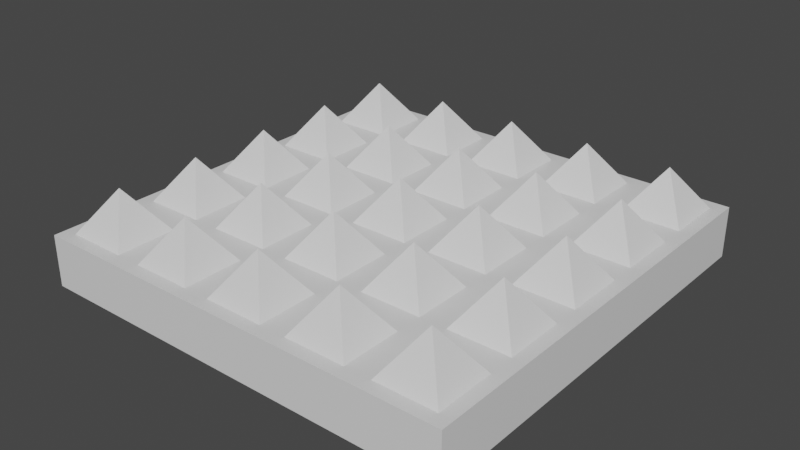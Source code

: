 # Source: Hazard_1.blend  (saved by Blender 3.1.7; exported with 4.5.12 LTS)
import bpy
from mathutils import Matrix  # noqa: F401  (used for matrix-valued properties, if any)

bpy.ops.wm.read_factory_settings(use_empty=True)
scene = bpy.context.scene
scene.name = 'Scene'

# ---- collections
col_collection = bpy.data.collections.new('Collection'); scene.collection.children.link(col_collection)

# ---- materials (node trees are filled in below, after node groups)
mat_material = bpy.data.materials.new('Material')
mat_material.alpha_threshold = 0.0
mat_material.use_transparent_shadow = False
mat_material.line_color = (0.0, 0.0, 0.0, 1.0)

# ---- material node trees
mat_material.use_nodes = True; mat_material.node_tree.nodes.clear()
_N = mat_material.node_tree.nodes; _L = mat_material.node_tree.links
n0 = _N.new('ShaderNodeOutputMaterial'); n0.name = 'Material Output'; n0.location = (300, 300)
n1 = _N.new('ShaderNodeBsdfPrincipled'); n1.name = 'Principled BSDF'; n1.location = (10, 300)
n1.distribution = 'GGX'
n1.subsurface_method = 'RANDOM_WALK_SKIN'
n1.inputs[2].default_value = 0.4
n1.inputs[3].default_value = 1.45
n1.inputs[27].default_value = (0.0, 0.0, 0.0, 1.0)
n1.inputs[28].default_value = 1.0
_L.new(n1.outputs[0], n0.inputs[0])
n0.is_active_output = True

# ---- world
world_world = bpy.data.worlds.new('World'); scene.world = world_world
world_world.use_nodes = True; world_world.node_tree.nodes.clear()
_N = world_world.node_tree.nodes; _L = world_world.node_tree.links
n0 = _N.new('ShaderNodeOutputWorld'); n0.name = 'World Output'; n0.location = (300, 300)
n1 = _N.new('ShaderNodeBackground'); n1.name = 'Background'; n1.location = (10, 300)
n1.inputs[0].default_value = (0.05088, 0.05088, 0.05088, 1.0)
_L.new(n1.outputs[0], n0.inputs[0])
n0.is_active_output = True
world_world.color = (0.05088, 0.05088, 0.05088)
world_world.use_sun_shadow = False
world_world.sun_shadow_jitter_overblur = 0.0

# ---- meshes
me_cube = bpy.data.meshes.new('Cube')
me_cube.from_pydata([(1.0, 1.0, 0.2385), (1.0, 1.0, 0.0), (1.0, -1.0, 0.2385), (1.0, -1.0, 0.0), (-1.0, 1.0, 0.2385), (-1.0, 1.0, 0.0), (-1.0, -1.0, 0.2385), (-1.0, -1.0, 0.0), (-1.0, 0.6, 0.0), (-1.0, 0.2, 0.0), (-1.0, -0.2, 0.0), (-1.0, -0.6, 0.0), (1.0, 0.6, 0.2385), (1.0, 0.2, 0.2385), (1.0, -0.2, 0.2385), (1.0, -0.6, 0.2385), (-1.0, -0.6, 0.2385), (-1.0, -0.2, 0.2385), (-1.0, 0.2, 0.2385), (-1.0, 0.6, 0.2385), (1.0, -0.6, 0.0), (1.0, -0.2, 0.0), (1.0, 0.2, 0.0), (1.0, 0.6, 0.0), (0.6, 1.0, 0.0), (0.2, 1.0, 0.0), (-0.2, 1.0, 0.0), (-0.6, 1.0, 0.0), (0.6, -1.0, 0.2385), (0.2, -1.0, 0.2385), (-0.2, -1.0, 0.2385), (-0.6, -1.0, 0.2385), (-0.6, -1.0, 0.0), (-0.2, -1.0, 0.0), (0.2, -1.0, 0.0), (0.6, -1.0, 0.0), (-0.6, 1.0, 0.2385), (-0.2, 1.0, 0.2385), (0.2, 1.0, 0.2385), (0.6, 1.0, 0.2385), (0.6, 0.6, 0.0), (0.2, 0.6, 0.0), (-0.2, 0.6, 0.0), (-0.6, 0.6, 0.0), (0.6, 0.2, 0.0), (0.2, 0.2, 0.0), (-0.2, 0.2, 0.0), (-0.6, 0.2, 0.0), (0.6, -0.2, 0.0), (0.2, -0.2, 0.0), (-0.2, -0.2, 0.0), (-0.6, -0.2, 0.0), (0.6, -0.6, 0.0), (0.2, -0.6, 0.0), (-0.2, -0.6, 0.0), (-0.6, -0.6, 0.0), (-0.6, 0.6, 0.2385), (-0.2, 0.6, 0.2385), (0.2, 0.6, 0.2385), (0.6, 0.6, 0.2385), (-0.6, 0.2, 0.2385), (-0.2, 0.2, 0.2385), (0.2, 0.2, 0.2385), (0.6, 0.2, 0.2385), (-0.6, -0.2, 0.2385), (-0.2, -0.2, 0.2385), (0.2, -0.2, 0.2385), (0.6, -0.2, 0.2385), (-0.6, -0.6, 0.2385), (-0.2, -0.6, 0.2385), (0.2, -0.6, 0.2385), (0.6, -0.6, 0.2385), (-0.6604, -0.6604, 0.2385), (-0.9396, -0.6604, 0.2385), (-0.9396, -0.9396, 0.2385), (-0.6604, -0.9396, 0.2385), (-0.6604, 0.9396, 0.2385), (-0.9396, 0.9396, 0.2385), (-0.9396, 0.6604, 0.2385), (-0.6604, 0.6604, 0.2385), (-0.6604, 0.5396, 0.2385), (-0.9396, 0.5396, 0.2385), (-0.9396, 0.2604, 0.2385), (-0.6604, 0.2604, 0.2385), (-0.6604, 0.1396, 0.2385), (-0.9396, 0.1396, 0.2385), (-0.9396, -0.1396, 0.2385), (-0.6604, -0.1396, 0.2385), (-0.6604, -0.2604, 0.2385), (-0.9396, -0.2604, 0.2385), (-0.9396, -0.5396, 0.2385), (-0.6604, -0.5396, 0.2385), (0.9396, -0.2604, 0.2385), (0.6604, -0.2604, 0.2385), (0.6604, -0.5396, 0.2385), (0.9396, -0.5396, 0.2385), (0.5396, -0.2604, 0.2385), (0.2604, -0.2604, 0.2385), (0.2604, -0.5396, 0.2385), (0.5396, -0.5396, 0.2385), (0.1396, -0.2604, 0.2385), (-0.1396, -0.2604, 0.2385), (-0.1396, -0.5396, 0.2385), (0.1396, -0.5396, 0.2385), (-0.2604, -0.2604, 0.2385), (-0.5396, -0.2604, 0.2385), (-0.5396, -0.5396, 0.2385), (-0.2604, -0.5396, 0.2385), (0.9396, 0.1396, 0.2385), (0.6604, 0.1396, 0.2385), (0.6604, -0.1396, 0.2385), (0.9396, -0.1396, 0.2385), (0.5396, 0.1396, 0.2385), (0.2604, 0.1396, 0.2385), (0.2604, -0.1396, 0.2385), (0.5396, -0.1396, 0.2385), (0.1396, 0.1396, 0.2385), (-0.1396, 0.1396, 0.2385), (-0.1396, -0.1396, 0.2385), (0.1396, -0.1396, 0.2385), (-0.2604, 0.1396, 0.2385), (-0.5396, 0.1396, 0.2385), (-0.5396, -0.1396, 0.2385), (-0.2604, -0.1396, 0.2385), (0.9396, 0.5396, 0.2385), (0.6604, 0.5396, 0.2385), (0.6604, 0.2604, 0.2385), (0.9396, 0.2604, 0.2385), (0.5396, 0.5396, 0.2385), (0.2604, 0.5396, 0.2385), (0.2604, 0.2604, 0.2385), (0.5396, 0.2604, 0.2385), (0.1396, 0.5396, 0.2385), (-0.1396, 0.5396, 0.2385), (-0.1396, 0.2604, 0.2385), (0.1396, 0.2604, 0.2385), (-0.2604, 0.5396, 0.2385), (-0.5396, 0.5396, 0.2385), (-0.5396, 0.2604, 0.2385), (-0.2604, 0.2604, 0.2385), (0.9396, 0.9396, 0.2385), (0.6604, 0.9396, 0.2385), (0.6604, 0.6604, 0.2385), (0.9396, 0.6604, 0.2385), (0.5396, 0.9396, 0.2385), (0.2604, 0.9396, 0.2385), (0.2604, 0.6604, 0.2385), (0.5396, 0.6604, 0.2385), (0.1396, 0.9396, 0.2385), (-0.1396, 0.9396, 0.2385), (-0.1396, 0.6604, 0.2385), (0.1396, 0.6604, 0.2385), (-0.2604, 0.9396, 0.2385), (-0.5396, 0.9396, 0.2385), (-0.5396, 0.6604, 0.2385), (-0.2604, 0.6604, 0.2385), (0.9396, -0.6604, 0.2385), (0.6604, -0.6604, 0.2385), (0.6604, -0.9396, 0.2385), (0.9396, -0.9396, 0.2385), (0.5396, -0.6604, 0.2385), (0.2604, -0.6604, 0.2385), (0.2604, -0.9396, 0.2385), (0.5396, -0.9396, 0.2385), (0.1396, -0.6604, 0.2385), (-0.1396, -0.6604, 0.2385), (-0.1396, -0.9396, 0.2385), (0.1396, -0.9396, 0.2385), (-0.2604, -0.6604, 0.2385), (-0.5396, -0.6604, 0.2385), (-0.5396, -0.9396, 0.2385), (-0.2604, -0.9396, 0.2385), (-0.8, -0.8, 0.4385), (-0.8, 0.8, 0.4385), (-0.8, 0.4, 0.4385), (-0.8, 0.0, 0.4385), (-0.8, -0.4, 0.4385), (0.8, -0.4, 0.4385), (0.4, -0.4, 0.4385), (0.0, -0.4, 0.4385), (-0.4, -0.4, 0.4385), (0.8, 0.0, 0.4385), (0.4, 0.0, 0.4385), (0.0, 0.0, 0.4385), (-0.4, 0.0, 0.4385), (0.8, 0.4, 0.4385), (0.4, 0.4, 0.4385), (0.0, 0.4, 0.4385), (-0.4, 0.4, 0.4385), (0.8, 0.8, 0.4385), (0.4, 0.8, 0.4385), (0.0, 0.8, 0.4385), (-0.4, 0.8, 0.4385), (0.8, -0.8, 0.4385), (0.4, -0.8, 0.4385), (0.0, -0.8, 0.4385), (-0.4, -0.8, 0.4385)], [], [(76, 77, 173), (32, 31, 6, 7), (8, 19, 4, 5), (52, 20, 3, 35), (20, 15, 2, 3), (24, 39, 0, 1), (1, 0, 12, 23), (23, 12, 13, 22), (22, 13, 14, 21), (21, 14, 15, 20), (24, 1, 23, 40), (40, 23, 22, 44), (44, 22, 21, 48), (48, 21, 20, 52), (7, 6, 16, 11), (11, 16, 17, 10), (10, 17, 18, 9), (9, 18, 19, 8), (80, 81, 174), (84, 85, 175), (88, 89, 176), (92, 93, 177), (96, 97, 178), (100, 101, 179), (104, 105, 180), (108, 109, 181), (112, 113, 182), (116, 117, 183), (120, 121, 184), (124, 125, 185), (128, 129, 186), (132, 133, 187), (136, 137, 188), (140, 141, 189), (144, 145, 190), (148, 149, 191), (152, 153, 192), (156, 157, 193), (10, 51, 55, 11), (51, 50, 54, 55), (50, 49, 53, 54), (49, 48, 52, 53), (9, 47, 51, 10), (47, 46, 50, 51), (46, 45, 49, 50), (45, 44, 48, 49), (8, 43, 47, 9), (43, 42, 46, 47), (42, 41, 45, 46), (41, 40, 44, 45), (5, 27, 43, 8), (27, 26, 42, 43), (26, 25, 41, 42), (25, 24, 40, 41), (5, 4, 36, 27), (27, 36, 37, 26), (26, 37, 38, 25), (25, 38, 39, 24), (11, 55, 32, 7), (55, 54, 33, 32), (54, 53, 34, 33), (53, 52, 35, 34), (3, 2, 28, 35), (35, 28, 29, 34), (34, 29, 30, 33), (33, 30, 31, 32), (160, 161, 194), (164, 165, 195), (168, 169, 196), (68, 16, 73, 72), (16, 6, 74, 73), (6, 31, 75, 74), (31, 68, 72, 75), (36, 4, 77, 76), (4, 19, 78, 77), (19, 56, 79, 78), (56, 36, 76, 79), (56, 19, 81, 80), (19, 18, 82, 81), (18, 60, 83, 82), (60, 56, 80, 83), (60, 18, 85, 84), (18, 17, 86, 85), (17, 64, 87, 86), (64, 60, 84, 87), (64, 17, 89, 88), (17, 16, 90, 89), (16, 68, 91, 90), (68, 64, 88, 91), (14, 67, 93, 92), (67, 71, 94, 93), (71, 15, 95, 94), (15, 14, 92, 95), (67, 66, 97, 96), (66, 70, 98, 97), (70, 71, 99, 98), (71, 67, 96, 99), (66, 65, 101, 100), (65, 69, 102, 101), (69, 70, 103, 102), (70, 66, 100, 103), (65, 64, 105, 104), (64, 68, 106, 105), (68, 69, 107, 106), (69, 65, 104, 107), (13, 63, 109, 108), (63, 67, 110, 109), (67, 14, 111, 110), (14, 13, 108, 111), (63, 62, 113, 112), (62, 66, 114, 113), (66, 67, 115, 114), (67, 63, 112, 115), (62, 61, 117, 116), (61, 65, 118, 117), (65, 66, 119, 118), (66, 62, 116, 119), (61, 60, 121, 120), (60, 64, 122, 121), (64, 65, 123, 122), (65, 61, 120, 123), (12, 59, 125, 124), (59, 63, 126, 125), (63, 13, 127, 126), (13, 12, 124, 127), (59, 58, 129, 128), (58, 62, 130, 129), (62, 63, 131, 130), (63, 59, 128, 131), (58, 57, 133, 132), (57, 61, 134, 133), (61, 62, 135, 134), (62, 58, 132, 135), (57, 56, 137, 136), (56, 60, 138, 137), (60, 61, 139, 138), (61, 57, 136, 139), (0, 39, 141, 140), (39, 59, 142, 141), (59, 12, 143, 142), (12, 0, 140, 143), (39, 38, 145, 144), (38, 58, 146, 145), (58, 59, 147, 146), (59, 39, 144, 147), (38, 37, 149, 148), (37, 57, 150, 149), (57, 58, 151, 150), (58, 38, 148, 151), (37, 36, 153, 152), (36, 56, 154, 153), (56, 57, 155, 154), (57, 37, 152, 155), (15, 71, 157, 156), (71, 28, 158, 157), (28, 2, 159, 158), (2, 15, 156, 159), (71, 70, 161, 160), (70, 29, 162, 161), (29, 28, 163, 162), (28, 71, 160, 163), (70, 69, 165, 164), (69, 30, 166, 165), (30, 29, 167, 166), (29, 70, 164, 167), (69, 68, 169, 168), (68, 31, 170, 169), (31, 30, 171, 170), (30, 69, 168, 171), (72, 73, 172), (73, 74, 172), (74, 75, 172), (75, 72, 172), (77, 78, 173), (78, 79, 173), (79, 76, 173), (81, 82, 174), (82, 83, 174), (83, 80, 174), (85, 86, 175), (86, 87, 175), (87, 84, 175), (89, 90, 176), (90, 91, 176), (91, 88, 176), (93, 94, 177), (94, 95, 177), (95, 92, 177), (97, 98, 178), (98, 99, 178), (99, 96, 178), (101, 102, 179), (102, 103, 179), (103, 100, 179), (105, 106, 180), (106, 107, 180), (107, 104, 180), (109, 110, 181), (110, 111, 181), (111, 108, 181), (113, 114, 182), (114, 115, 182), (115, 112, 182), (117, 118, 183), (118, 119, 183), (119, 116, 183), (121, 122, 184), (122, 123, 184), (123, 120, 184), (125, 126, 185), (126, 127, 185), (127, 124, 185), (129, 130, 186), (130, 131, 186), (131, 128, 186), (133, 134, 187), (134, 135, 187), (135, 132, 187), (137, 138, 188), (138, 139, 188), (139, 136, 188), (141, 142, 189), (142, 143, 189), (143, 140, 189), (145, 146, 190), (146, 147, 190), (147, 144, 190), (149, 150, 191), (150, 151, 191), (151, 148, 191), (153, 154, 192), (154, 155, 192), (155, 152, 192), (157, 158, 193), (158, 159, 193), (159, 156, 193), (161, 162, 194), (162, 163, 194), (163, 160, 194), (165, 166, 195), (166, 167, 195), (167, 164, 195), (169, 170, 196), (170, 171, 196), (171, 168, 196)])
_uv = me_cube.uv_layers.new(name='UVMap')
_uv.uv.foreach_set('vector', [0.8326, 0.5076, 0.8674, 0.5076, 0.85, 0.525, 0.375, 0.95, 0.625, 0.95, 0.625, 1.0, 0.375, 1.0, 0.375, 0.2, 0.625, 0.2, 0.625, 0.25, 0.375, 0.25, 0.325, 0.7, 0.375, 0.7, 0.375, 0.75, 0.325, 0.75, 0.375, 0.7, 0.625, 0.7, 0.625, 0.75, 0.375, 0.75, 0.375, 0.45, 0.625, 0.45, 0.625, 0.5, 0.375, 0.5, 0.375, 0.5, 0.625, 0.5, 0.625, 0.55, 0.375, 0.55, 0.375, 0.55, 0.625, 0.55, 0.625, 0.6, 0.375, 0.6, 0.375, 0.6, 0.625, 0.6, 0.625, 0.65, 0.375, 0.65, 0.375, 0.65, 0.625, 0.65, 0.625, 0.7, 0.375, 0.7, 0.325, 0.5, 0.375, 0.5, 0.375, 0.55, 0.325, 0.55, 0.325, 0.55, 0.375, 0.55, 0.375, 0.6, 0.325, 0.6, 0.325, 0.6, 0.375, 0.6, 0.375, 0.65, 0.325, 0.65, 0.325, 0.65, 0.375, 0.65, 0.375, 0.7, 0.325, 0.7, 0.375, 0.0, 0.625, 0.0, 0.625, 0.05, 0.375, 0.05, 0.375, 0.05, 0.625, 0.05, 0.625, 0.1, 0.375, 0.1, 0.375, 0.1, 0.625, 0.1, 0.625, 0.15, 0.375, 0.15, 0.375, 0.15, 0.625, 0.15, 0.625, 0.2, 0.375, 0.2, 0.8326, 0.5576, 0.8674, 0.5576, 0.85, 0.575, 0.8326, 0.6076, 0.8674, 0.6076, 0.85, 0.625, 0.8326, 0.6576, 0.8674, 0.6576, 0.85, 0.675, 0.6326, 0.6576, 0.6674, 0.6576, 0.65, 0.675, 0.6826, 0.6576, 0.7174, 0.6576, 0.7, 0.675, 0.7326, 0.6576, 0.7674, 0.6576, 0.75, 0.675, 0.7826, 0.6576, 0.8174, 0.6576, 0.8, 0.675, 0.6326, 0.6076, 0.6674, 0.6076, 0.65, 0.625, 0.6826, 0.6076, 0.7174, 0.6076, 0.7, 0.625, 0.7326, 0.6076, 0.7674, 0.6076, 0.75, 0.625, 0.7826, 0.6076, 0.8174, 0.6076, 0.8, 0.625, 0.6326, 0.5576, 0.6674, 0.5576, 0.65, 0.575, 0.6826, 0.5576, 0.7174, 0.5576, 0.7, 0.575, 0.7326, 0.5576, 0.7674, 0.5576, 0.75, 0.575, 0.7826, 0.5576, 0.8174, 0.5576, 0.8, 0.575, 0.6326, 0.5076, 0.6674, 0.5076, 0.65, 0.525, 0.6826, 0.5076, 0.7174, 0.5076, 0.7, 0.525, 0.7326, 0.5076, 0.7674, 0.5076, 0.75, 0.525, 0.7826, 0.5076, 0.8174, 0.5076, 0.8, 0.525, 0.6326, 0.7076, 0.6674, 0.7076, 0.65, 0.725, 0.125, 0.65, 0.175, 0.65, 0.175, 0.7, 0.125, 0.7, 0.175, 0.65, 0.225, 0.65, 0.225, 0.7, 0.175, 0.7, 0.225, 0.65, 0.275, 0.65, 0.275, 0.7, 0.225, 0.7, 0.275, 0.65, 0.325, 0.65, 0.325, 0.7, 0.275, 0.7, 0.125, 0.6, 0.175, 0.6, 0.175, 0.65, 0.125, 0.65, 0.175, 0.6, 0.225, 0.6, 0.225, 0.65, 0.175, 0.65, 0.225, 0.6, 0.275, 0.6, 0.275, 0.65, 0.225, 0.65, 0.275, 0.6, 0.325, 0.6, 0.325, 0.65, 0.275, 0.65, 0.125, 0.55, 0.175, 0.55, 0.175, 0.6, 0.125, 0.6, 0.175, 0.55, 0.225, 0.55, 0.225, 0.6, 0.175, 0.6, 0.225, 0.55, 0.275, 0.55, 0.275, 0.6, 0.225, 0.6, 0.275, 0.55, 0.325, 0.55, 0.325, 0.6, 0.275, 0.6, 0.125, 0.5, 0.175, 0.5, 0.175, 0.55, 0.125, 0.55, 0.175, 0.5, 0.225, 0.5, 0.225, 0.55, 0.175, 0.55, 0.225, 0.5, 0.275, 0.5, 0.275, 0.55, 0.225, 0.55, 0.275, 0.5, 0.325, 0.5, 0.325, 0.55, 0.275, 0.55, 0.375, 0.25, 0.625, 0.25, 0.625, 0.3, 0.375, 0.3, 0.375, 0.3, 0.625, 0.3, 0.625, 0.35, 0.375, 0.35, 0.375, 0.35, 0.625, 0.35, 0.625, 0.4, 0.375, 0.4, 0.375, 0.4, 0.625, 0.4, 0.625, 0.45, 0.375, 0.45, 0.125, 0.7, 0.175, 0.7, 0.175, 0.75, 0.125, 0.75, 0.175, 0.7, 0.225, 0.7, 0.225, 0.75, 0.175, 0.75, 0.225, 0.7, 0.275, 0.7, 0.275, 0.75, 0.225, 0.75, 0.275, 0.7, 0.325, 0.7, 0.325, 0.75, 0.275, 0.75, 0.375, 0.75, 0.625, 0.75, 0.625, 0.8, 0.375, 0.8, 0.375, 0.8, 0.625, 0.8, 0.625, 0.85, 0.375, 0.85, 0.375, 0.85, 0.625, 0.85, 0.625, 0.9, 0.375, 0.9, 0.375, 0.9, 0.625, 0.9, 0.625, 0.95, 0.375, 0.95, 0.6826, 0.7076, 0.7174, 0.7076, 0.7, 0.725, 0.7326, 0.7076, 0.7674, 0.7076, 0.75, 0.725, 0.7826, 0.7076, 0.8174, 0.7076, 0.8, 0.725, 0.825, 0.7, 0.875, 0.7, 0.8674, 0.7076, 0.8326, 0.7076, 0.875, 0.7, 0.875, 0.75, 0.8674, 0.7424, 0.8674, 0.7076, 0.875, 0.75, 0.825, 0.75, 0.8326, 0.7424, 0.8674, 0.7424, 0.825, 0.75, 0.825, 0.7, 0.8326, 0.7076, 0.8326, 0.7424, 0.825, 0.5, 0.875, 0.5, 0.8674, 0.5076, 0.8326, 0.5076, 0.875, 0.5, 0.875, 0.55, 0.8674, 0.5424, 0.8674, 0.5076, 0.875, 0.55, 0.825, 0.55, 0.8326, 0.5424, 0.8674, 0.5424, 0.825, 0.55, 0.825, 0.5, 0.8326, 0.5076, 0.8326, 0.5424, 0.825, 0.55, 0.875, 0.55, 0.8674, 0.5576, 0.8326, 0.5576, 0.875, 0.55, 0.875, 0.6, 0.8674, 0.5924, 0.8674, 0.5576, 0.875, 0.6, 0.825, 0.6, 0.8326, 0.5924, 0.8674, 0.5924, 0.825, 0.6, 0.825, 0.55, 0.8326, 0.5576, 0.8326, 0.5924, 0.825, 0.6, 0.875, 0.6, 0.8674, 0.6076, 0.8326, 0.6076, 0.875, 0.6, 0.875, 0.65, 0.8674, 0.6424, 0.8674, 0.6076, 0.875, 0.65, 0.825, 0.65, 0.8326, 0.6424, 0.8674, 0.6424, 0.825, 0.65, 0.825, 0.6, 0.8326, 0.6076, 0.8326, 0.6424, 0.825, 0.65, 0.875, 0.65, 0.8674, 0.6576, 0.8326, 0.6576, 0.875, 0.65, 0.875, 0.7, 0.8674, 0.6924, 0.8674, 0.6576, 0.875, 0.7, 0.825, 0.7, 0.8326, 0.6924, 0.8674, 0.6924, 0.825, 0.7, 0.825, 0.65, 0.8326, 0.6576, 0.8326, 0.6924, 0.625, 0.65, 0.675, 0.65, 0.6674, 0.6576, 0.6326, 0.6576, 0.675, 0.65, 0.675, 0.7, 0.6674, 0.6924, 0.6674, 0.6576, 0.675, 0.7, 0.625, 0.7, 0.6326, 0.6924, 0.6674, 0.6924, 0.625, 0.7, 0.625, 0.65, 0.6326, 0.6576, 0.6326, 0.6924, 0.675, 0.65, 0.725, 0.65, 0.7174, 0.6576, 0.6826, 0.6576, 0.725, 0.65, 0.725, 0.7, 0.7174, 0.6924, 0.7174, 0.6576, 0.725, 0.7, 0.675, 0.7, 0.6826, 0.6924, 0.7174, 0.6924, 0.675, 0.7, 0.675, 0.65, 0.6826, 0.6576, 0.6826, 0.6924, 0.725, 0.65, 0.775, 0.65, 0.7674, 0.6576, 0.7326, 0.6576, 0.775, 0.65, 0.775, 0.7, 0.7674, 0.6924, 0.7674, 0.6576, 0.775, 0.7, 0.725, 0.7, 0.7326, 0.6924, 0.7674, 0.6924, 0.725, 0.7, 0.725, 0.65, 0.7326, 0.6576, 0.7326, 0.6924, 0.775, 0.65, 0.825, 0.65, 0.8174, 0.6576, 0.7826, 0.6576, 0.825, 0.65, 0.825, 0.7, 0.8174, 0.6924, 0.8174, 0.6576, 0.825, 0.7, 0.775, 0.7, 0.7826, 0.6924, 0.8174, 0.6924, 0.775, 0.7, 0.775, 0.65, 0.7826, 0.6576, 0.7826, 0.6924, 0.625, 0.6, 0.675, 0.6, 0.6674, 0.6076, 0.6326, 0.6076, 0.675, 0.6, 0.675, 0.65, 0.6674, 0.6424, 0.6674, 0.6076, 0.675, 0.65, 0.625, 0.65, 0.6326, 0.6424, 0.6674, 0.6424, 0.625, 0.65, 0.625, 0.6, 0.6326, 0.6076, 0.6326, 0.6424, 0.675, 0.6, 0.725, 0.6, 0.7174, 0.6076, 0.6826, 0.6076, 0.725, 0.6, 0.725, 0.65, 0.7174, 0.6424, 0.7174, 0.6076, 0.725, 0.65, 0.675, 0.65, 0.6826, 0.6424, 0.7174, 0.6424, 0.675, 0.65, 0.675, 0.6, 0.6826, 0.6076, 0.6826, 0.6424, 0.725, 0.6, 0.775, 0.6, 0.7674, 0.6076, 0.7326, 0.6076, 0.775, 0.6, 0.775, 0.65, 0.7674, 0.6424, 0.7674, 0.6076, 0.775, 0.65, 0.725, 0.65, 0.7326, 0.6424, 0.7674, 0.6424, 0.725, 0.65, 0.725, 0.6, 0.7326, 0.6076, 0.7326, 0.6424, 0.775, 0.6, 0.825, 0.6, 0.8174, 0.6076, 0.7826, 0.6076, 0.825, 0.6, 0.825, 0.65, 0.8174, 0.6424, 0.8174, 0.6076, 0.825, 0.65, 0.775, 0.65, 0.7826, 0.6424, 0.8174, 0.6424, 0.775, 0.65, 0.775, 0.6, 0.7826, 0.6076, 0.7826, 0.6424, 0.625, 0.55, 0.675, 0.55, 0.6674, 0.5576, 0.6326, 0.5576, 0.675, 0.55, 0.675, 0.6, 0.6674, 0.5924, 0.6674, 0.5576, 0.675, 0.6, 0.625, 0.6, 0.6326, 0.5924, 0.6674, 0.5924, 0.625, 0.6, 0.625, 0.55, 0.6326, 0.5576, 0.6326, 0.5924, 0.675, 0.55, 0.725, 0.55, 0.7174, 0.5576, 0.6826, 0.5576, 0.725, 0.55, 0.725, 0.6, 0.7174, 0.5924, 0.7174, 0.5576, 0.725, 0.6, 0.675, 0.6, 0.6826, 0.5924, 0.7174, 0.5924, 0.675, 0.6, 0.675, 0.55, 0.6826, 0.5576, 0.6826, 0.5924, 0.725, 0.55, 0.775, 0.55, 0.7674, 0.5576, 0.7326, 0.5576, 0.775, 0.55, 0.775, 0.6, 0.7674, 0.5924, 0.7674, 0.5576, 0.775, 0.6, 0.725, 0.6, 0.7326, 0.5924, 0.7674, 0.5924, 0.725, 0.6, 0.725, 0.55, 0.7326, 0.5576, 0.7326, 0.5924, 0.775, 0.55, 0.825, 0.55, 0.8174, 0.5576, 0.7826, 0.5576, 0.825, 0.55, 0.825, 0.6, 0.8174, 0.5924, 0.8174, 0.5576, 0.825, 0.6, 0.775, 0.6, 0.7826, 0.5924, 0.8174, 0.5924, 0.775, 0.6, 0.775, 0.55, 0.7826, 0.5576, 0.7826, 0.5924, 0.625, 0.5, 0.675, 0.5, 0.6674, 0.5076, 0.6326, 0.5076, 0.675, 0.5, 0.675, 0.55, 0.6674, 0.5424, 0.6674, 0.5076, 0.675, 0.55, 0.625, 0.55, 0.6326, 0.5424, 0.6674, 0.5424, 0.625, 0.55, 0.625, 0.5, 0.6326, 0.5076, 0.6326, 0.5424, 0.675, 0.5, 0.725, 0.5, 0.7174, 0.5076, 0.6826, 0.5076, 0.725, 0.5, 0.725, 0.55, 0.7174, 0.5424, 0.7174, 0.5076, 0.725, 0.55, 0.675, 0.55, 0.6826, 0.5424, 0.7174, 0.5424, 0.675, 0.55, 0.675, 0.5, 0.6826, 0.5076, 0.6826, 0.5424, 0.725, 0.5, 0.775, 0.5, 0.7674, 0.5076, 0.7326, 0.5076, 0.775, 0.5, 0.775, 0.55, 0.7674, 0.5424, 0.7674, 0.5076, 0.775, 0.55, 0.725, 0.55, 0.7326, 0.5424, 0.7674, 0.5424, 0.725, 0.55, 0.725, 0.5, 0.7326, 0.5076, 0.7326, 0.5424, 0.775, 0.5, 0.825, 0.5, 0.8174, 0.5076, 0.7826, 0.5076, 0.825, 0.5, 0.825, 0.55, 0.8174, 0.5424, 0.8174, 0.5076, 0.825, 0.55, 0.775, 0.55, 0.7826, 0.5424, 0.8174, 0.5424, 0.775, 0.55, 0.775, 0.5, 0.7826, 0.5076, 0.7826, 0.5424, 0.625, 0.7, 0.675, 0.7, 0.6674, 0.7076, 0.6326, 0.7076, 0.675, 0.7, 0.675, 0.75, 0.6674, 0.7424, 0.6674, 0.7076, 0.675, 0.75, 0.625, 0.75, 0.6326, 0.7424, 0.6674, 0.7424, 0.625, 0.75, 0.625, 0.7, 0.6326, 0.7076, 0.6326, 0.7424, 0.675, 0.7, 0.725, 0.7, 0.7174, 0.7076, 0.6826, 0.7076, 0.725, 0.7, 0.725, 0.75, 0.7174, 0.7424, 0.7174, 0.7076, 0.725, 0.75, 0.675, 0.75, 0.6826, 0.7424, 0.7174, 0.7424, 0.675, 0.75, 0.675, 0.7, 0.6826, 0.7076, 0.6826, 0.7424, 0.725, 0.7, 0.775, 0.7, 0.7674, 0.7076, 0.7326, 0.7076, 0.775, 0.7, 0.775, 0.75, 0.7674, 0.7424, 0.7674, 0.7076, 0.775, 0.75, 0.725, 0.75, 0.7326, 0.7424, 0.7674, 0.7424, 0.725, 0.75, 0.725, 0.7, 0.7326, 0.7076, 0.7326, 0.7424, 0.775, 0.7, 0.825, 0.7, 0.8174, 0.7076, 0.7826, 0.7076, 0.825, 0.7, 0.825, 0.75, 0.8174, 0.7424, 0.8174, 0.7076, 0.825, 0.75, 0.775, 0.75, 0.7826, 0.7424, 0.8174, 0.7424, 0.775, 0.75, 0.775, 0.7, 0.7826, 0.7076, 0.7826, 0.7424, 0.8326, 0.7076, 0.8674, 0.7076, 0.85, 0.725, 0.8674, 0.7076, 0.8674, 0.7424, 0.85, 0.725, 0.8674, 0.7424, 0.8326, 0.7424, 0.85, 0.725, 0.8326, 0.7424, 0.8326, 0.7076, 0.85, 0.725, 0.8674, 0.5076, 0.8674, 0.5424, 0.85, 0.525, 0.8674, 0.5424, 0.8326, 0.5424, 0.85, 0.525, 0.8326, 0.5424, 0.8326, 0.5076, 0.85, 0.525, 0.8674, 0.5576, 0.8674, 0.5924, 0.85, 0.575, 0.8674, 0.5924, 0.8326, 0.5924, 0.85, 0.575, 0.8326, 0.5924, 0.8326, 0.5576, 0.85, 0.575, 0.8674, 0.6076, 0.8674, 0.6424, 0.85, 0.625, 0.8674, 0.6424, 0.8326, 0.6424, 0.85, 0.625, 0.8326, 0.6424, 0.8326, 0.6076, 0.85, 0.625, 0.8674, 0.6576, 0.8674, 0.6924, 0.85, 0.675, 0.8674, 0.6924, 0.8326, 0.6924, 0.85, 0.675, 0.8326, 0.6924, 0.8326, 0.6576, 0.85, 0.675, 0.6674, 0.6576, 0.6674, 0.6924, 0.65, 0.675, 0.6674, 0.6924, 0.6326, 0.6924, 0.65, 0.675, 0.6326, 0.6924, 0.6326, 0.6576, 0.65, 0.675, 0.7174, 0.6576, 0.7174, 0.6924, 0.7, 0.675, 0.7174, 0.6924, 0.6826, 0.6924, 0.7, 0.675, 0.6826, 0.6924, 0.6826, 0.6576, 0.7, 0.675, 0.7674, 0.6576, 0.7674, 0.6924, 0.75, 0.675, 0.7674, 0.6924, 0.7326, 0.6924, 0.75, 0.675, 0.7326, 0.6924, 0.7326, 0.6576, 0.75, 0.675, 0.8174, 0.6576, 0.8174, 0.6924, 0.8, 0.675, 0.8174, 0.6924, 0.7826, 0.6924, 0.8, 0.675, 0.7826, 0.6924, 0.7826, 0.6576, 0.8, 0.675, 0.6674, 0.6076, 0.6674, 0.6424, 0.65, 0.625, 0.6674, 0.6424, 0.6326, 0.6424, 0.65, 0.625, 0.6326, 0.6424, 0.6326, 0.6076, 0.65, 0.625, 0.7174, 0.6076, 0.7174, 0.6424, 0.7, 0.625, 0.7174, 0.6424, 0.6826, 0.6424, 0.7, 0.625, 0.6826, 0.6424, 0.6826, 0.6076, 0.7, 0.625, 0.7674, 0.6076, 0.7674, 0.6424, 0.75, 0.625, 0.7674, 0.6424, 0.7326, 0.6424, 0.75, 0.625, 0.7326, 0.6424, 0.7326, 0.6076, 0.75, 0.625, 0.8174, 0.6076, 0.8174, 0.6424, 0.8, 0.625, 0.8174, 0.6424, 0.7826, 0.6424, 0.8, 0.625, 0.7826, 0.6424, 0.7826, 0.6076, 0.8, 0.625, 0.6674, 0.5576, 0.6674, 0.5924, 0.65, 0.575, 0.6674, 0.5924, 0.6326, 0.5924, 0.65, 0.575, 0.6326, 0.5924, 0.6326, 0.5576, 0.65, 0.575, 0.7174, 0.5576, 0.7174, 0.5924, 0.7, 0.575, 0.7174, 0.5924, 0.6826, 0.5924, 0.7, 0.575, 0.6826, 0.5924, 0.6826, 0.5576, 0.7, 0.575, 0.7674, 0.5576, 0.7674, 0.5924, 0.75, 0.575, 0.7674, 0.5924, 0.7326, 0.5924, 0.75, 0.575, 0.7326, 0.5924, 0.7326, 0.5576, 0.75, 0.575, 0.8174, 0.5576, 0.8174, 0.5924, 0.8, 0.575, 0.8174, 0.5924, 0.7826, 0.5924, 0.8, 0.575, 0.7826, 0.5924, 0.7826, 0.5576, 0.8, 0.575, 0.6674, 0.5076, 0.6674, 0.5424, 0.65, 0.525, 0.6674, 0.5424, 0.6326, 0.5424, 0.65, 0.525, 0.6326, 0.5424, 0.6326, 0.5076, 0.65, 0.525, 0.7174, 0.5076, 0.7174, 0.5424, 0.7, 0.525, 0.7174, 0.5424, 0.6826, 0.5424, 0.7, 0.525, 0.6826, 0.5424, 0.6826, 0.5076, 0.7, 0.525, 0.7674, 0.5076, 0.7674, 0.5424, 0.75, 0.525, 0.7674, 0.5424, 0.7326, 0.5424, 0.75, 0.525, 0.7326, 0.5424, 0.7326, 0.5076, 0.75, 0.525, 0.8174, 0.5076, 0.8174, 0.5424, 0.8, 0.525, 0.8174, 0.5424, 0.7826, 0.5424, 0.8, 0.525, 0.7826, 0.5424, 0.7826, 0.5076, 0.8, 0.525, 0.6674, 0.7076, 0.6674, 0.7424, 0.65, 0.725, 0.6674, 0.7424, 0.6326, 0.7424, 0.65, 0.725, 0.6326, 0.7424, 0.6326, 0.7076, 0.65, 0.725, 0.7174, 0.7076, 0.7174, 0.7424, 0.7, 0.725, 0.7174, 0.7424, 0.6826, 0.7424, 0.7, 0.725, 0.6826, 0.7424, 0.6826, 0.7076, 0.7, 0.725, 0.7674, 0.7076, 0.7674, 0.7424, 0.75, 0.725, 0.7674, 0.7424, 0.7326, 0.7424, 0.75, 0.725, 0.7326, 0.7424, 0.7326, 0.7076, 0.75, 0.725, 0.8174, 0.7076, 0.8174, 0.7424, 0.8, 0.725, 0.8174, 0.7424, 0.7826, 0.7424, 0.8, 0.725, 0.7826, 0.7424, 0.7826, 0.7076, 0.8, 0.725])
me_cube.materials.append(mat_material)
me_cube.use_remesh_preserve_volume = False
me_cube.use_remesh_preserve_attributes = False
me_cube.use_mirror_vertex_groups = False
me_cube.update()

# ---- objects
ob_cube = bpy.data.objects.new('Cube', me_cube)

# ---- transforms, parenting, visibility, modifiers, constraints
ob_cube.location = (0.0, 0.0, 0.0)
ob_cube.lock_rotations_4d = False
ob_cube.empty_display_type = 'ARROWS'
ob_cube.lineart.crease_threshold = 0.0

# ---- collection membership
col_collection.objects.link(ob_cube)

# ---- scene / render settings (as saved in the file)
scene.frame_start = 1; scene.frame_end = 250; scene.frame_set(1)
scene.render.engine = 'BLENDER_EEVEE_NEXT'
scene.cycles.sampling_pattern = 'TABULATED_SOBOL'
scene.cycles.use_light_tree = False
scene.view_settings.view_transform = 'Filmic'
bpy.context.view_layer.update()

# ---- added for rendering (the .blend has no active camera and no usable light): camera, sun
cam_auto = bpy.data.cameras.new('AutoCamera')
cam_auto.lens = 50.0
cam_auto.sensor_width = 36.0
cam_auto.clip_end = 1000.0
ob_auto_camera = bpy.data.objects.new('AutoCamera', cam_auto)
scene.collection.objects.link(ob_auto_camera)
ob_auto_camera.location = (2.64819, -3.17782, 2.33778)
ob_auto_camera.rotation_euler = (1.09748, -7.21219e-08, 0.694738)
scene.camera = ob_auto_camera
light_auto_sun = bpy.data.lights.new('AutoSun', 'SUN')
light_auto_sun.energy = 3.0
light_auto_sun.angle = 0.0523599
ob_auto_sun = bpy.data.objects.new('AutoSun', light_auto_sun)
scene.collection.objects.link(ob_auto_sun)
ob_auto_sun.rotation_euler = (0.872665, 0.174533, 0.523599)
bpy.context.view_layer.update()
